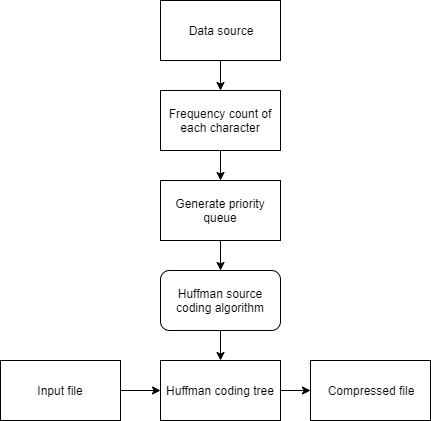

The diagram above was exported from draw.io. Its source (the exported page's mxGraphModel, read from the mxfile embedded in the PNG):
<mxGraphModel dx="854" dy="387" grid="1" gridSize="10" guides="1" tooltips="1" connect="1" arrows="1" fold="1" page="1" pageScale="1" pageWidth="850" pageHeight="1100" math="0" shadow="0">
  <root>
    <mxCell id="0" />
    <mxCell id="1" parent="0" />
    <mxCell id="VqT6oxNvqr4-rDD_X82u-13" value="" style="edgeStyle=orthogonalEdgeStyle;rounded=0;orthogonalLoop=1;jettySize=auto;html=1;" edge="1" parent="1" source="VqT6oxNvqr4-rDD_X82u-1" target="VqT6oxNvqr4-rDD_X82u-2">
      <mxGeometry relative="1" as="geometry" />
    </mxCell>
    <mxCell id="VqT6oxNvqr4-rDD_X82u-1" value="Data source" style="rounded=0;whiteSpace=wrap;html=1;" vertex="1" parent="1">
      <mxGeometry x="280" y="20" width="120" height="60" as="geometry" />
    </mxCell>
    <mxCell id="VqT6oxNvqr4-rDD_X82u-8" value="" style="edgeStyle=orthogonalEdgeStyle;rounded=0;orthogonalLoop=1;jettySize=auto;html=1;" edge="1" parent="1" source="VqT6oxNvqr4-rDD_X82u-2" target="VqT6oxNvqr4-rDD_X82u-3">
      <mxGeometry relative="1" as="geometry" />
    </mxCell>
    <mxCell id="VqT6oxNvqr4-rDD_X82u-2" value="Frequency count of each character" style="rounded=0;whiteSpace=wrap;html=1;" vertex="1" parent="1">
      <mxGeometry x="280" y="110" width="120" height="60" as="geometry" />
    </mxCell>
    <mxCell id="VqT6oxNvqr4-rDD_X82u-9" value="" style="edgeStyle=orthogonalEdgeStyle;rounded=0;orthogonalLoop=1;jettySize=auto;html=1;" edge="1" parent="1" source="VqT6oxNvqr4-rDD_X82u-3" target="VqT6oxNvqr4-rDD_X82u-5">
      <mxGeometry relative="1" as="geometry" />
    </mxCell>
    <mxCell id="VqT6oxNvqr4-rDD_X82u-3" value="Generate priority queue" style="rounded=0;whiteSpace=wrap;html=1;" vertex="1" parent="1">
      <mxGeometry x="280" y="200" width="120" height="60" as="geometry" />
    </mxCell>
    <mxCell id="VqT6oxNvqr4-rDD_X82u-12" value="" style="edgeStyle=orthogonalEdgeStyle;rounded=0;orthogonalLoop=1;jettySize=auto;html=1;" edge="1" parent="1" source="VqT6oxNvqr4-rDD_X82u-4" target="VqT6oxNvqr4-rDD_X82u-7">
      <mxGeometry relative="1" as="geometry" />
    </mxCell>
    <mxCell id="VqT6oxNvqr4-rDD_X82u-4" value="Huffman coding tree" style="rounded=0;whiteSpace=wrap;html=1;" vertex="1" parent="1">
      <mxGeometry x="280" y="380" width="120" height="60" as="geometry" />
    </mxCell>
    <mxCell id="VqT6oxNvqr4-rDD_X82u-10" value="" style="edgeStyle=orthogonalEdgeStyle;rounded=0;orthogonalLoop=1;jettySize=auto;html=1;" edge="1" parent="1" source="VqT6oxNvqr4-rDD_X82u-5" target="VqT6oxNvqr4-rDD_X82u-4">
      <mxGeometry relative="1" as="geometry" />
    </mxCell>
    <mxCell id="VqT6oxNvqr4-rDD_X82u-5" value="&lt;span style=&quot;white-space: normal&quot;&gt;Huffman source coding algorithm&lt;/span&gt;" style="rounded=1;whiteSpace=wrap;html=1;" vertex="1" parent="1">
      <mxGeometry x="280" y="290" width="120" height="60" as="geometry" />
    </mxCell>
    <mxCell id="VqT6oxNvqr4-rDD_X82u-11" value="" style="edgeStyle=orthogonalEdgeStyle;rounded=0;orthogonalLoop=1;jettySize=auto;html=1;" edge="1" parent="1" source="VqT6oxNvqr4-rDD_X82u-6" target="VqT6oxNvqr4-rDD_X82u-4">
      <mxGeometry relative="1" as="geometry" />
    </mxCell>
    <mxCell id="VqT6oxNvqr4-rDD_X82u-6" value="Input file" style="rounded=0;whiteSpace=wrap;html=1;" vertex="1" parent="1">
      <mxGeometry x="120" y="380" width="120" height="60" as="geometry" />
    </mxCell>
    <mxCell id="VqT6oxNvqr4-rDD_X82u-7" value="Compressed file" style="rounded=0;whiteSpace=wrap;html=1;" vertex="1" parent="1">
      <mxGeometry x="430" y="380" width="120" height="60" as="geometry" />
    </mxCell>
  </root>
</mxGraphModel>